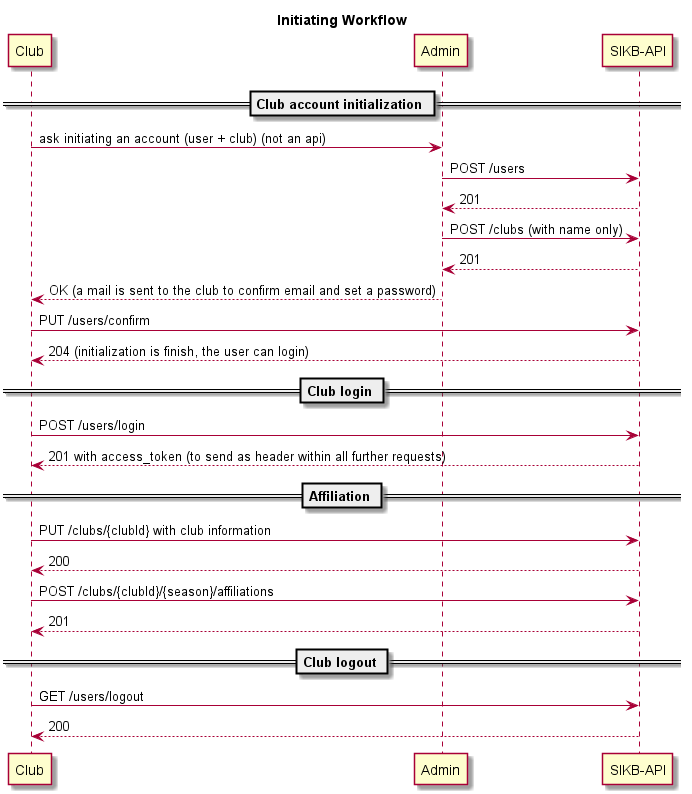

The diagram above was rendered by PlantUML. Its source (embedded in the PNG):
@startuml
title Initiating Workflow
 
participant "Club" as club
participant "Admin" as admin
participant "SIKB-API" as api 

== Club account initialization ==
club -> admin : ask initiating an account (user + club) (not an api)
admin -> api : POST /users
admin <-- api : 201
admin -> api : POST /clubs (with name only)
admin <-- api : 201
club <-- admin : OK (a mail is sent to the club to confirm email and set a password)
club -> api : PUT /users/confirm
club <-- api : 204 (initialization is finish, the user can login)

== Club login ==
club -> api : POST /users/login
club <-- api : 201 with access_token (to send as header within all further requests)

== Affiliation ==
club -> api : PUT /clubs/{clubId} with club information
club <-- api : 200
club -> api : POST /clubs/{clubId}/{season}/affiliations
club <-- api : 201

== Club logout ==
club -> api : GET /users/logout
club <-- api : 200

@enduml